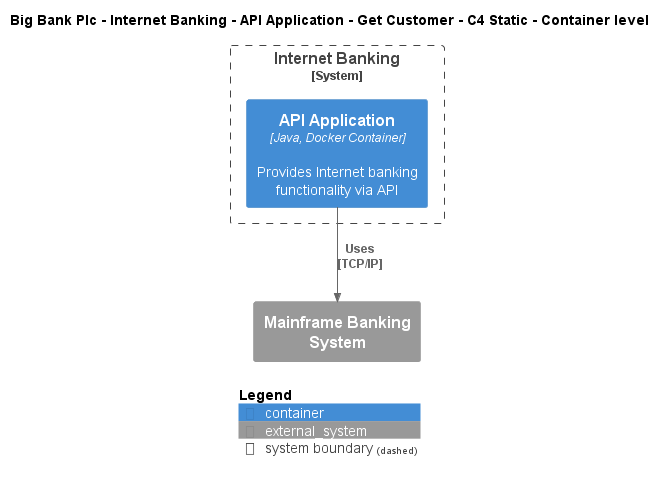

The diagram above was rendered by PlantUML. Its source (embedded in the PNG):
@startuml
!include ..\..\..\..\..\..\..\.c4s\C4_Container.puml

AddElementTag("c4interflow:lifecycle:new", $bgColor=green, $fontColor=#ffffff, $borderColor=green, $shadowing="False")
AddElementTag("c4interflow:lifecycle:changed", $bgColor=orange, $fontColor=#ffffff, $borderColor=orange, $shadowing="False")
AddElementTag("c4interflow:lifecycle:removed", $bgColor=red, $fontColor=#ffffff, $borderColor=red, $shadowing="False")

AddRelTag("c4interflow:lifecycle:new", $textColor=green, $lineColor=green)
AddRelTag("c4interflow:lifecycle:changed", $textColor=orange, $lineColor=orange)
AddRelTag("c4interflow:lifecycle:removed", $textColor=red, $lineColor=red)

SHOW_PERSON_PORTRAIT()
LAYOUT_TOP_DOWN()

skinparam linetype polyline

title Big Bank Plc - Internet Banking - API Application - Get Customer - C4 Static - Container level


System_Boundary(BigBankPlc.SoftwareSystems.InternetBanking, "Internet Banking") {
    Container(BigBankPlc.SoftwareSystems.InternetBanking.Containers.APIApplication, "API Application", "Java, Docker Container", "Provides Internet banking functionality via API")
}
System_Ext(BigBankPlc.SoftwareSystems.MainframeBankingSystem, "Mainframe Banking System", "")

Rel(BigBankPlc.SoftwareSystems.InternetBanking.Containers.APIApplication, BigBankPlc.SoftwareSystems.MainframeBankingSystem, "Uses\n[TCP/IP]", $tags='protocol:tcp/ip')


SHOW_LEGEND()
@enduml